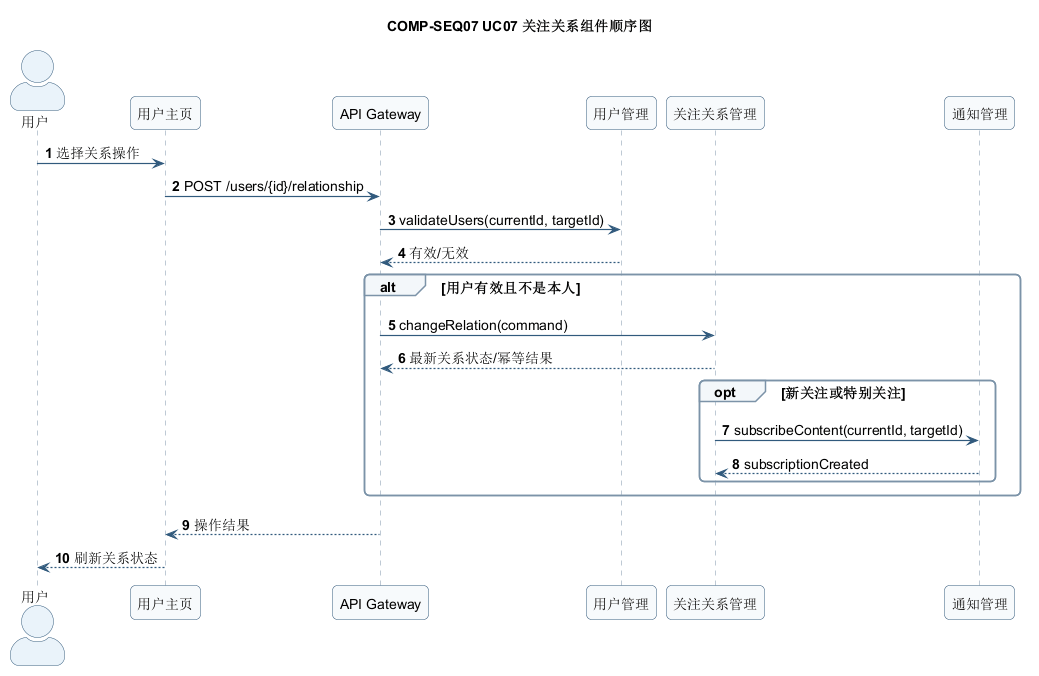

The diagram above was rendered by PlantUML. Its source (embedded in the PNG):
@startuml
!include ../_theme.puml
title COMP-SEQ07 UC07 关注关系组件顺序图
autonumber
actor 用户 as U
participant "用户主页" as UI
participant "API Gateway" as GW
participant "用户管理" as USER
participant "关注关系管理" as REL
participant "通知管理" as NOTIFY
U -> UI: 选择关系操作
UI -> GW: POST /users/{id}/relationship
GW -> USER: validateUsers(currentId, targetId)
USER --> GW: 有效/无效
alt 用户有效且不是本人
  GW -> REL: changeRelation(command)
  REL --> GW: 最新关系状态/幂等结果
  opt 新关注或特别关注
    REL -> NOTIFY: subscribeContent(currentId, targetId)
    NOTIFY --> REL: subscriptionCreated
  end
end
GW --> UI: 操作结果
UI --> U: 刷新关系状态
@enduml